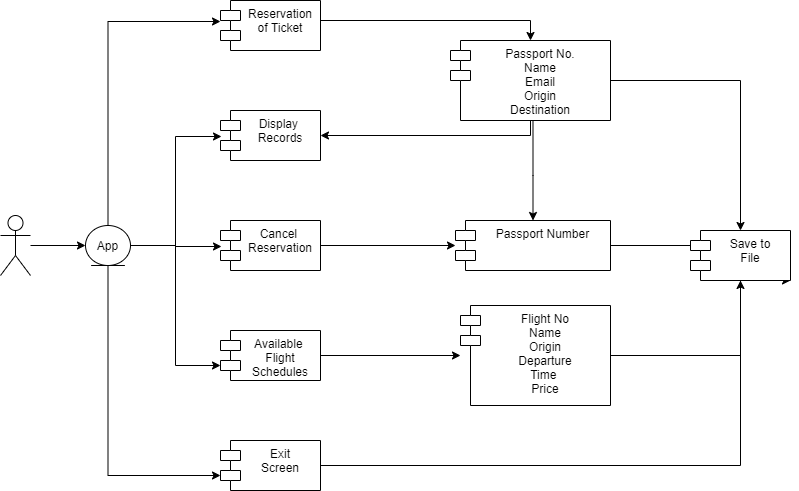

The diagram above was exported from draw.io. Its source (the exported page's mxGraphModel, read from the mxfile embedded in the PNG):
<mxGraphModel dx="942" dy="582" grid="1" gridSize="10" guides="1" tooltips="1" connect="1" arrows="1" fold="1" page="1" pageScale="1" pageWidth="850" pageHeight="1100" math="0" shadow="0">
  <root>
    <mxCell id="0" />
    <mxCell id="1" parent="0" />
    <mxCell id="bbok3H_jTUNH0f3Zn2BC-28" style="edgeStyle=orthogonalEdgeStyle;rounded=0;orthogonalLoop=1;jettySize=auto;html=1;entryX=0;entryY=0.5;entryDx=0;entryDy=0;fontColor=none;" edge="1" parent="1" source="bbok3H_jTUNH0f3Zn2BC-20" target="bbok3H_jTUNH0f3Zn2BC-27">
      <mxGeometry relative="1" as="geometry" />
    </mxCell>
    <mxCell id="bbok3H_jTUNH0f3Zn2BC-20" value="Actor" style="shape=umlActor;verticalLabelPosition=bottom;verticalAlign=top;html=1;outlineConnect=0;labelBackgroundColor=none;noLabel=1;fontColor=none;" vertex="1" parent="1">
      <mxGeometry x="50" y="285" width="30" height="60" as="geometry" />
    </mxCell>
    <mxCell id="bbok3H_jTUNH0f3Zn2BC-34" style="edgeStyle=orthogonalEdgeStyle;rounded=0;orthogonalLoop=1;jettySize=auto;html=1;fontColor=none;" edge="1" parent="1" source="bbok3H_jTUNH0f3Zn2BC-27">
      <mxGeometry relative="1" as="geometry">
        <mxPoint x="270" y="91" as="targetPoint" />
        <Array as="points">
          <mxPoint x="158" y="91" />
        </Array>
      </mxGeometry>
    </mxCell>
    <mxCell id="bbok3H_jTUNH0f3Zn2BC-35" style="edgeStyle=orthogonalEdgeStyle;rounded=0;orthogonalLoop=1;jettySize=auto;html=1;entryX=0.01;entryY=0.52;entryDx=0;entryDy=0;entryPerimeter=0;fontColor=none;" edge="1" parent="1" source="bbok3H_jTUNH0f3Zn2BC-27" target="bbok3H_jTUNH0f3Zn2BC-30">
      <mxGeometry relative="1" as="geometry">
        <Array as="points">
          <mxPoint x="225" y="315" />
          <mxPoint x="225" y="316" />
        </Array>
      </mxGeometry>
    </mxCell>
    <mxCell id="bbok3H_jTUNH0f3Zn2BC-36" style="edgeStyle=orthogonalEdgeStyle;rounded=0;orthogonalLoop=1;jettySize=auto;html=1;entryX=0;entryY=0;entryDx=0;entryDy=35;entryPerimeter=0;fontColor=none;" edge="1" parent="1" source="bbok3H_jTUNH0f3Zn2BC-27" target="bbok3H_jTUNH0f3Zn2BC-33">
      <mxGeometry relative="1" as="geometry">
        <Array as="points">
          <mxPoint x="158" y="545" />
        </Array>
      </mxGeometry>
    </mxCell>
    <mxCell id="bbok3H_jTUNH0f3Zn2BC-37" style="edgeStyle=orthogonalEdgeStyle;rounded=0;orthogonalLoop=1;jettySize=auto;html=1;entryX=0;entryY=0;entryDx=0;entryDy=35;entryPerimeter=0;fontColor=none;" edge="1" parent="1" source="bbok3H_jTUNH0f3Zn2BC-27" target="bbok3H_jTUNH0f3Zn2BC-31">
      <mxGeometry relative="1" as="geometry" />
    </mxCell>
    <mxCell id="bbok3H_jTUNH0f3Zn2BC-38" style="edgeStyle=orthogonalEdgeStyle;rounded=0;orthogonalLoop=1;jettySize=auto;html=1;entryX=0.01;entryY=0.52;entryDx=0;entryDy=0;entryPerimeter=0;fontColor=none;" edge="1" parent="1" source="bbok3H_jTUNH0f3Zn2BC-27" target="bbok3H_jTUNH0f3Zn2BC-32">
      <mxGeometry relative="1" as="geometry" />
    </mxCell>
    <mxCell id="bbok3H_jTUNH0f3Zn2BC-27" value="App" style="ellipse;shape=umlEntity;whiteSpace=wrap;html=1;labelBackgroundColor=none;fontColor=none;" vertex="1" parent="1">
      <mxGeometry x="135" y="295" width="45" height="40" as="geometry" />
    </mxCell>
    <mxCell id="bbok3H_jTUNH0f3Zn2BC-51" style="edgeStyle=orthogonalEdgeStyle;rounded=0;orthogonalLoop=1;jettySize=auto;html=1;entryX=0.5;entryY=0;entryDx=0;entryDy=0;fontColor=none;" edge="1" parent="1" source="bbok3H_jTUNH0f3Zn2BC-29" target="bbok3H_jTUNH0f3Zn2BC-40">
      <mxGeometry relative="1" as="geometry">
        <Array as="points">
          <mxPoint x="580" y="90" />
        </Array>
      </mxGeometry>
    </mxCell>
    <mxCell id="bbok3H_jTUNH0f3Zn2BC-29" value="Reservation &#10;of Ticket" style="shape=module;align=left;spacingLeft=20;align=center;verticalAlign=top;labelBackgroundColor=none;fontColor=none;" vertex="1" parent="1">
      <mxGeometry x="270" y="70" width="100" height="50" as="geometry" />
    </mxCell>
    <mxCell id="bbok3H_jTUNH0f3Zn2BC-53" style="edgeStyle=orthogonalEdgeStyle;rounded=0;orthogonalLoop=1;jettySize=auto;html=1;fontColor=none;" edge="1" parent="1" source="bbok3H_jTUNH0f3Zn2BC-30" target="bbok3H_jTUNH0f3Zn2BC-52">
      <mxGeometry relative="1" as="geometry" />
    </mxCell>
    <mxCell id="bbok3H_jTUNH0f3Zn2BC-30" value="Cancel &#10;Reservation" style="shape=module;align=left;spacingLeft=20;align=center;verticalAlign=top;labelBackgroundColor=none;fontColor=none;" vertex="1" parent="1">
      <mxGeometry x="270" y="290" width="100" height="50" as="geometry" />
    </mxCell>
    <mxCell id="bbok3H_jTUNH0f3Zn2BC-45" style="edgeStyle=orthogonalEdgeStyle;rounded=0;orthogonalLoop=1;jettySize=auto;html=1;fontColor=none;" edge="1" parent="1" source="bbok3H_jTUNH0f3Zn2BC-31" target="bbok3H_jTUNH0f3Zn2BC-44">
      <mxGeometry relative="1" as="geometry" />
    </mxCell>
    <mxCell id="bbok3H_jTUNH0f3Zn2BC-31" value="Available &#10;Flight&#10;Schedules" style="shape=module;align=left;spacingLeft=20;align=center;verticalAlign=top;labelBackgroundColor=none;fontColor=none;" vertex="1" parent="1">
      <mxGeometry x="270" y="400" width="100" height="50" as="geometry" />
    </mxCell>
    <mxCell id="bbok3H_jTUNH0f3Zn2BC-32" value="Display &#10;Records" style="shape=module;align=left;spacingLeft=20;align=center;verticalAlign=top;labelBackgroundColor=none;fontColor=none;" vertex="1" parent="1">
      <mxGeometry x="270" y="180" width="100" height="50" as="geometry" />
    </mxCell>
    <mxCell id="bbok3H_jTUNH0f3Zn2BC-57" style="edgeStyle=orthogonalEdgeStyle;rounded=0;orthogonalLoop=1;jettySize=auto;html=1;entryX=0.5;entryY=1;entryDx=0;entryDy=0;fontColor=none;" edge="1" parent="1" source="bbok3H_jTUNH0f3Zn2BC-33" target="bbok3H_jTUNH0f3Zn2BC-56">
      <mxGeometry relative="1" as="geometry" />
    </mxCell>
    <mxCell id="bbok3H_jTUNH0f3Zn2BC-33" value="Exit &#10;Screen" style="shape=module;align=left;spacingLeft=20;align=center;verticalAlign=top;labelBackgroundColor=none;fontColor=none;" vertex="1" parent="1">
      <mxGeometry x="270" y="510" width="100" height="50" as="geometry" />
    </mxCell>
    <mxCell id="bbok3H_jTUNH0f3Zn2BC-42" style="edgeStyle=orthogonalEdgeStyle;rounded=0;orthogonalLoop=1;jettySize=auto;html=1;entryX=1;entryY=0.5;entryDx=0;entryDy=0;fontColor=none;" edge="1" parent="1" source="bbok3H_jTUNH0f3Zn2BC-40" target="bbok3H_jTUNH0f3Zn2BC-32">
      <mxGeometry relative="1" as="geometry">
        <Array as="points">
          <mxPoint x="580" y="205" />
        </Array>
      </mxGeometry>
    </mxCell>
    <mxCell id="bbok3H_jTUNH0f3Zn2BC-54" style="edgeStyle=orthogonalEdgeStyle;rounded=0;orthogonalLoop=1;jettySize=auto;html=1;entryX=0.5;entryY=0;entryDx=0;entryDy=0;fontColor=none;" edge="1" parent="1" source="bbok3H_jTUNH0f3Zn2BC-40" target="bbok3H_jTUNH0f3Zn2BC-52">
      <mxGeometry relative="1" as="geometry">
        <Array as="points">
          <mxPoint x="583" y="245" />
        </Array>
      </mxGeometry>
    </mxCell>
    <mxCell id="bbok3H_jTUNH0f3Zn2BC-60" style="edgeStyle=orthogonalEdgeStyle;rounded=0;orthogonalLoop=1;jettySize=auto;html=1;entryX=0.5;entryY=0;entryDx=0;entryDy=0;fontColor=none;" edge="1" parent="1" source="bbok3H_jTUNH0f3Zn2BC-40" target="bbok3H_jTUNH0f3Zn2BC-56">
      <mxGeometry relative="1" as="geometry" />
    </mxCell>
    <mxCell id="bbok3H_jTUNH0f3Zn2BC-40" value="Passport No.&#10;Name&#10;Email&#10;Origin&#10;Destination" style="shape=module;align=left;spacingLeft=20;align=center;verticalAlign=top;labelBackgroundColor=none;fontColor=none;" vertex="1" parent="1">
      <mxGeometry x="500" y="110" width="160" height="80" as="geometry" />
    </mxCell>
    <mxCell id="bbok3H_jTUNH0f3Zn2BC-58" style="edgeStyle=orthogonalEdgeStyle;rounded=0;orthogonalLoop=1;jettySize=auto;html=1;fontColor=none;" edge="1" parent="1" source="bbok3H_jTUNH0f3Zn2BC-44">
      <mxGeometry relative="1" as="geometry">
        <mxPoint x="840" y="350" as="targetPoint" />
        <Array as="points">
          <mxPoint x="790" y="425" />
          <mxPoint x="790" y="350" />
        </Array>
      </mxGeometry>
    </mxCell>
    <mxCell id="bbok3H_jTUNH0f3Zn2BC-44" value="Flight No&#10;Name&#10;Origin&#10;Departure&#10;Time &#10;Price" style="shape=module;align=left;spacingLeft=20;align=center;verticalAlign=top;labelBackgroundColor=none;fontColor=none;" vertex="1" parent="1">
      <mxGeometry x="510" y="375" width="150" height="100" as="geometry" />
    </mxCell>
    <mxCell id="bbok3H_jTUNH0f3Zn2BC-59" style="edgeStyle=orthogonalEdgeStyle;rounded=0;orthogonalLoop=1;jettySize=auto;html=1;entryX=0.09;entryY=0.3;entryDx=0;entryDy=0;entryPerimeter=0;fontColor=none;" edge="1" parent="1" source="bbok3H_jTUNH0f3Zn2BC-52" target="bbok3H_jTUNH0f3Zn2BC-56">
      <mxGeometry relative="1" as="geometry" />
    </mxCell>
    <mxCell id="bbok3H_jTUNH0f3Zn2BC-52" value="Passport Number" style="shape=module;align=left;spacingLeft=20;align=center;verticalAlign=top;labelBackgroundColor=none;fontColor=none;" vertex="1" parent="1">
      <mxGeometry x="505" y="290" width="155" height="50" as="geometry" />
    </mxCell>
    <mxCell id="bbok3H_jTUNH0f3Zn2BC-56" value="Save to&#10;File" style="shape=module;align=left;spacingLeft=20;align=center;verticalAlign=top;labelBackgroundColor=none;fontColor=none;" vertex="1" parent="1">
      <mxGeometry x="740" y="300" width="100" height="50" as="geometry" />
    </mxCell>
  </root>
</mxGraphModel>